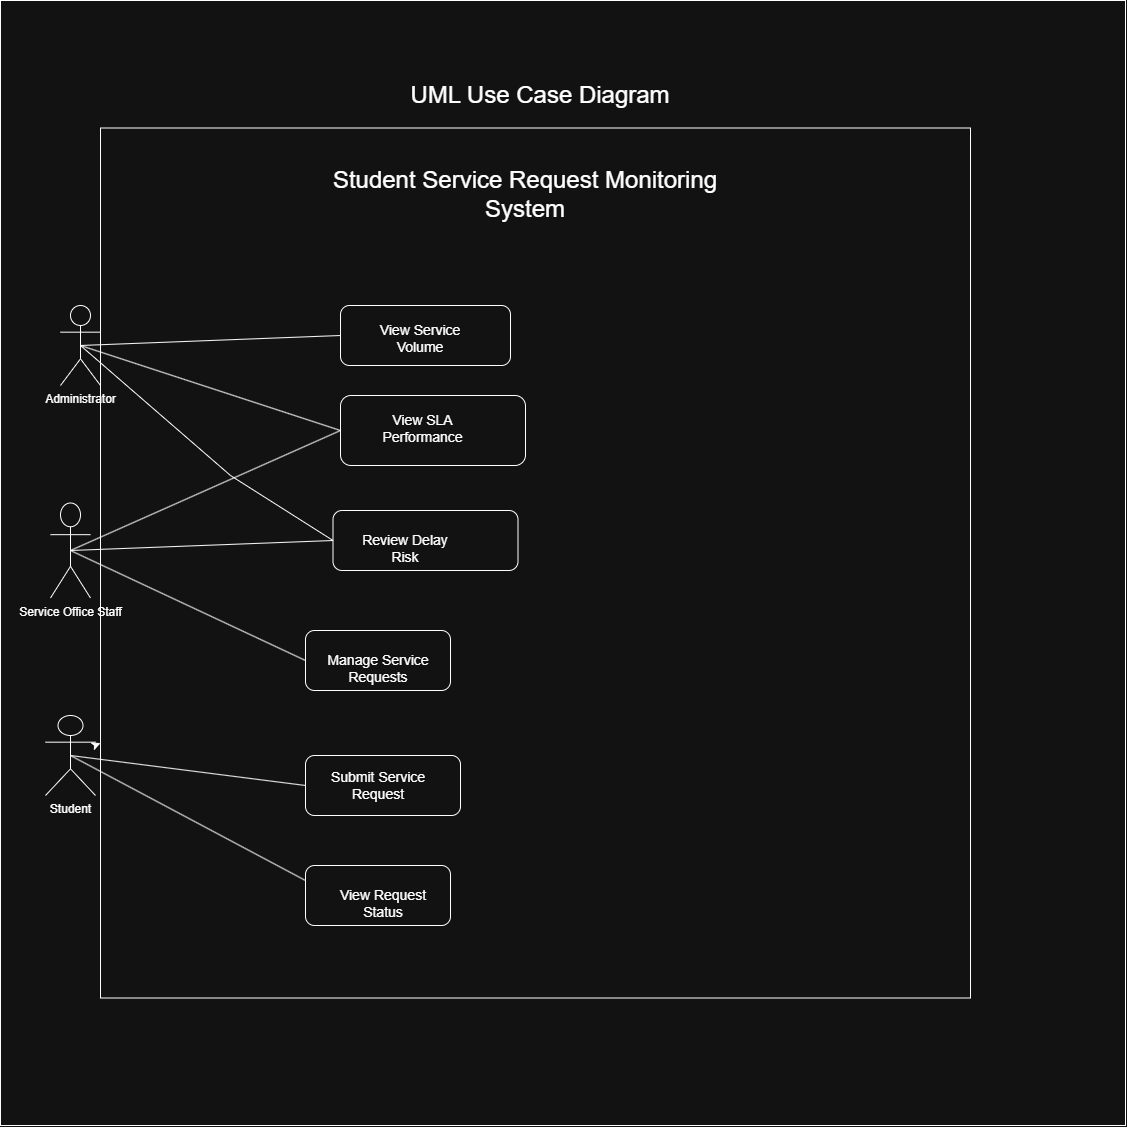

The diagram above was exported from draw.io. Its source (the exported page's mxGraphModel, read from the mxfile embedded in the PNG):
<mxGraphModel dx="1178" dy="601" grid="1" gridSize="10" guides="1" tooltips="1" connect="1" arrows="1" fold="1" page="1" pageScale="1" pageWidth="850" pageHeight="1100" math="0" shadow="0">
  <root>
    <mxCell id="0" />
    <mxCell id="1" parent="0" />
    <mxCell id="a539Ci5CYpEKsAW5Jcf--1" parent="1" style="whiteSpace=wrap;html=1;aspect=fixed;strokeColor=light-dark(#000000,#FFFFFF);" value="" vertex="1">
      <mxGeometry height="1125" width="1125" x="190" y="75" as="geometry" />
    </mxCell>
    <mxCell id="a539Ci5CYpEKsAW5Jcf--2" parent="1" style="whiteSpace=wrap;html=1;aspect=fixed;" value="" vertex="1">
      <mxGeometry height="870" width="870" x="290" y="202.5" as="geometry" />
    </mxCell>
    <mxCell id="a539Ci5CYpEKsAW5Jcf--3" parent="1" style="text;html=1;whiteSpace=wrap;strokeColor=none;fillColor=none;align=center;verticalAlign=middle;rounded=0;" value="&lt;font style=&quot;font-size: 24px;&quot;&gt;&lt;br&gt;UML Use Case Diagram&lt;br&gt;&lt;/font&gt;" vertex="1">
      <mxGeometry height="50" width="320" x="570" y="130" as="geometry" />
    </mxCell>
    <mxCell id="a539Ci5CYpEKsAW5Jcf--4" parent="1" style="text;html=1;whiteSpace=wrap;strokeColor=none;fillColor=none;align=center;verticalAlign=middle;rounded=0;" value="&lt;font style=&quot;font-size: 24px;&quot;&gt;&lt;br&gt;Student Service Request Monitoring System&lt;br&gt;&lt;/font&gt;" vertex="1">
      <mxGeometry height="30" width="470" x="480" y="240" as="geometry" />
    </mxCell>
    <mxCell id="a539Ci5CYpEKsAW5Jcf--5" parent="1" style="shape=umlActor;verticalLabelPosition=bottom;verticalAlign=top;html=1;outlineConnect=0;" value="Administrator" vertex="1">
      <mxGeometry height="80" width="40" x="250" y="380" as="geometry" />
    </mxCell>
    <mxCell id="a539Ci5CYpEKsAW5Jcf--6" parent="1" style="shape=umlActor;verticalLabelPosition=bottom;verticalAlign=top;html=1;outlineConnect=0;" value="Service Office Staff" vertex="1">
      <mxGeometry height="95" width="40" x="240" y="577.5" as="geometry" />
    </mxCell>
    <mxCell id="a539Ci5CYpEKsAW5Jcf--7" parent="1" style="shape=umlActor;verticalLabelPosition=bottom;verticalAlign=top;html=1;outlineConnect=0;" value="Student" vertex="1">
      <mxGeometry height="80" width="50" x="235" y="790" as="geometry" />
    </mxCell>
    <mxCell id="a539Ci5CYpEKsAW5Jcf--9" edge="1" parent="1" source="a539Ci5CYpEKsAW5Jcf--5" style="endArrow=none;html=1;rounded=0;entryX=0;entryY=0.5;entryDx=0;entryDy=0;exitX=0.5;exitY=0.5;exitDx=0;exitDy=0;exitPerimeter=0;endFill=0;" target="a539Ci5CYpEKsAW5Jcf--11" value="">
      <mxGeometry height="50" relative="1" width="50" x="-0.0666" as="geometry">
        <Array as="points">
          <mxPoint x="270" y="420" />
        </Array>
        <mxPoint x="520" y="400" as="sourcePoint" />
        <mxPoint x="760" y="500" as="targetPoint" />
      </mxGeometry>
    </mxCell>
    <mxCell id="a539Ci5CYpEKsAW5Jcf--10" parent="1" style="rounded=1;whiteSpace=wrap;html=1;roundedPerimeter=1;" value="" vertex="1">
      <mxGeometry height="60" width="170" x="530" y="380" as="geometry" />
    </mxCell>
    <mxCell id="a539Ci5CYpEKsAW5Jcf--11" parent="1" style="rounded=1;whiteSpace=wrap;html=1;roundedPerimeter=1;" value="" vertex="1">
      <mxGeometry height="70" width="185" x="530" y="470" as="geometry" />
    </mxCell>
    <mxCell id="a539Ci5CYpEKsAW5Jcf--12" edge="1" parent="1" source="a539Ci5CYpEKsAW5Jcf--5" style="endArrow=none;html=1;rounded=0;exitX=0.5;exitY=0.5;exitDx=0;exitDy=0;exitPerimeter=0;entryX=0;entryY=0.5;entryDx=0;entryDy=0;endFill=0;" target="a539Ci5CYpEKsAW5Jcf--10" value="">
      <mxGeometry height="50" relative="1" width="50" as="geometry">
        <mxPoint x="710" y="550" as="sourcePoint" />
        <mxPoint x="760" y="500" as="targetPoint" />
      </mxGeometry>
    </mxCell>
    <mxCell id="a539Ci5CYpEKsAW5Jcf--13" parent="1" style="rounded=1;whiteSpace=wrap;html=1;roundedPerimeter=1;" value="" vertex="1">
      <mxGeometry height="60" width="185" x="522.5" y="585" as="geometry" />
    </mxCell>
    <mxCell id="a539Ci5CYpEKsAW5Jcf--14" edge="1" parent="1" source="a539Ci5CYpEKsAW5Jcf--5" style="endArrow=none;html=1;rounded=0;exitX=0.5;exitY=0.5;exitDx=0;exitDy=0;exitPerimeter=0;entryX=0;entryY=0.5;entryDx=0;entryDy=0;endFill=0;" target="a539Ci5CYpEKsAW5Jcf--13" value="">
      <mxGeometry height="50" relative="1" width="50" as="geometry">
        <Array as="points">
          <mxPoint x="420" y="550" />
        </Array>
        <mxPoint x="710" y="550" as="sourcePoint" />
        <mxPoint x="760" y="500" as="targetPoint" />
      </mxGeometry>
    </mxCell>
    <mxCell id="a539Ci5CYpEKsAW5Jcf--15" parent="1" style="text;html=1;whiteSpace=wrap;strokeColor=none;fillColor=none;align=center;verticalAlign=middle;rounded=0;" value="&lt;font style=&quot;font-size: 14px;&quot;&gt;&lt;br&gt;View Service Volume&lt;br&gt;&lt;/font&gt;" vertex="1">
      <mxGeometry height="50" width="120" x="550" y="380" as="geometry" />
    </mxCell>
    <mxCell id="a539Ci5CYpEKsAW5Jcf--16" parent="1" style="text;html=1;whiteSpace=wrap;strokeColor=none;fillColor=none;align=center;verticalAlign=middle;rounded=0;" value="&lt;font style=&quot;font-size: 14px;&quot;&gt;&lt;br&gt;View SLA Performance&lt;br&gt;&lt;/font&gt;" vertex="1">
      <mxGeometry height="50" width="145" x="540" y="470" as="geometry" />
    </mxCell>
    <mxCell id="a539Ci5CYpEKsAW5Jcf--17" parent="1" style="text;html=1;whiteSpace=wrap;strokeColor=none;fillColor=none;align=center;verticalAlign=middle;rounded=0;" value="&lt;font style=&quot;font-size: 14px;&quot;&gt;&lt;br&gt;Review Delay Risk&lt;br&gt;&lt;/font&gt;" vertex="1">
      <mxGeometry height="30" width="90" x="550" y="600" as="geometry" />
    </mxCell>
    <mxCell id="a539Ci5CYpEKsAW5Jcf--18" edge="1" parent="1" source="a539Ci5CYpEKsAW5Jcf--6" style="endArrow=none;html=1;rounded=0;exitX=0.5;exitY=0.5;exitDx=0;exitDy=0;exitPerimeter=0;entryX=0;entryY=0.5;entryDx=0;entryDy=0;endFill=0;" target="a539Ci5CYpEKsAW5Jcf--13" value="">
      <mxGeometry height="50" relative="1" width="50" as="geometry">
        <mxPoint x="710" y="570" as="sourcePoint" />
        <mxPoint x="760" y="520" as="targetPoint" />
      </mxGeometry>
    </mxCell>
    <mxCell id="a539Ci5CYpEKsAW5Jcf--19" edge="1" parent="1" source="a539Ci5CYpEKsAW5Jcf--6" style="endArrow=none;html=1;rounded=0;exitX=0.5;exitY=0.5;exitDx=0;exitDy=0;exitPerimeter=0;entryX=0;entryY=0.5;entryDx=0;entryDy=0;endFill=0;" target="a539Ci5CYpEKsAW5Jcf--11" value="">
      <mxGeometry height="50" relative="1" width="50" as="geometry">
        <Array as="points" />
        <mxPoint x="710" y="570" as="sourcePoint" />
        <mxPoint x="760" y="520" as="targetPoint" />
      </mxGeometry>
    </mxCell>
    <mxCell id="a539Ci5CYpEKsAW5Jcf--20" parent="1" style="rounded=1;whiteSpace=wrap;html=1;roundedPerimeter=1;" value="" vertex="1">
      <mxGeometry height="60" width="145" x="495" y="705" as="geometry" />
    </mxCell>
    <mxCell id="a539Ci5CYpEKsAW5Jcf--21" edge="1" parent="1" source="a539Ci5CYpEKsAW5Jcf--20" style="endArrow=none;html=1;rounded=0;entryX=0.5;entryY=0.5;entryDx=0;entryDy=0;entryPerimeter=0;exitX=0;exitY=0.5;exitDx=0;exitDy=0;" target="a539Ci5CYpEKsAW5Jcf--6" value="">
      <mxGeometry height="50" relative="1" width="50" as="geometry">
        <mxPoint x="710" y="810" as="sourcePoint" />
        <mxPoint x="760" y="760" as="targetPoint" />
      </mxGeometry>
    </mxCell>
    <mxCell id="a539Ci5CYpEKsAW5Jcf--22" parent="1" style="text;html=1;whiteSpace=wrap;strokeColor=none;fillColor=none;align=center;verticalAlign=middle;rounded=0;" value="&lt;font style=&quot;font-size: 14px;&quot;&gt;&lt;br&gt;Manage Service Requests&lt;br&gt;&lt;/font&gt;" vertex="1">
      <mxGeometry height="30" width="120" x="507.5" y="720" as="geometry" />
    </mxCell>
    <mxCell id="a539Ci5CYpEKsAW5Jcf--23" edge="1" parent="1" source="a539Ci5CYpEKsAW5Jcf--7" style="endArrow=classic;html=1;rounded=0;" target="a539Ci5CYpEKsAW5Jcf--2" value="">
      <mxGeometry height="50" relative="1" width="50" as="geometry">
        <mxPoint x="710" y="810" as="sourcePoint" />
        <mxPoint x="760" y="760" as="targetPoint" />
      </mxGeometry>
    </mxCell>
    <mxCell id="a539Ci5CYpEKsAW5Jcf--24" parent="1" style="rounded=1;whiteSpace=wrap;html=1;roundedPerimeter=1;" value="" vertex="1">
      <mxGeometry height="60" width="155" x="495" y="830" as="geometry" />
    </mxCell>
    <mxCell id="a539Ci5CYpEKsAW5Jcf--25" edge="1" parent="1" source="a539Ci5CYpEKsAW5Jcf--7" style="endArrow=none;html=1;rounded=0;exitX=0.5;exitY=0.5;exitDx=0;exitDy=0;exitPerimeter=0;entryX=0;entryY=0.5;entryDx=0;entryDy=0;endFill=0;" target="a539Ci5CYpEKsAW5Jcf--24" value="">
      <mxGeometry height="50" relative="1" width="50" as="geometry">
        <mxPoint x="710" y="1080" as="sourcePoint" />
        <mxPoint x="760" y="1030" as="targetPoint" />
      </mxGeometry>
    </mxCell>
    <mxCell id="a539Ci5CYpEKsAW5Jcf--26" parent="1" style="rounded=1;whiteSpace=wrap;html=1;roundedPerimeter=1;" value="" vertex="1">
      <mxGeometry height="60" width="145" x="495" y="940" as="geometry" />
    </mxCell>
    <mxCell id="a539Ci5CYpEKsAW5Jcf--27" edge="1" parent="1" source="a539Ci5CYpEKsAW5Jcf--7" style="endArrow=none;html=1;rounded=0;exitX=0.5;exitY=0.5;exitDx=0;exitDy=0;exitPerimeter=0;entryX=0;entryY=0.25;entryDx=0;entryDy=0;" target="a539Ci5CYpEKsAW5Jcf--26" value="">
      <mxGeometry height="50" relative="1" width="50" as="geometry">
        <mxPoint x="710" y="850" as="sourcePoint" />
        <mxPoint x="760" y="800" as="targetPoint" />
      </mxGeometry>
    </mxCell>
    <mxCell id="a539Ci5CYpEKsAW5Jcf--28" parent="1" style="text;html=1;whiteSpace=wrap;strokeColor=none;fillColor=none;align=center;verticalAlign=middle;rounded=0;" value="&lt;br&gt;&lt;font style=&quot;font-size: 14px;&quot;&gt;Submit Service Request&lt;/font&gt;&lt;div&gt;&lt;br/&gt;&lt;/div&gt;" vertex="1">
      <mxGeometry height="30" width="120" x="507.5" y="845" as="geometry" />
    </mxCell>
    <mxCell id="a539Ci5CYpEKsAW5Jcf--29" parent="1" style="text;html=1;whiteSpace=wrap;strokeColor=none;fillColor=none;align=center;verticalAlign=middle;rounded=0;" value="&lt;font style=&quot;font-size: 14px;&quot;&gt;&lt;br&gt;View Request Status&lt;br&gt;&lt;/font&gt;" vertex="1">
      <mxGeometry height="30" width="100" x="522.5" y="955" as="geometry" />
    </mxCell>
  </root>
</mxGraphModel>